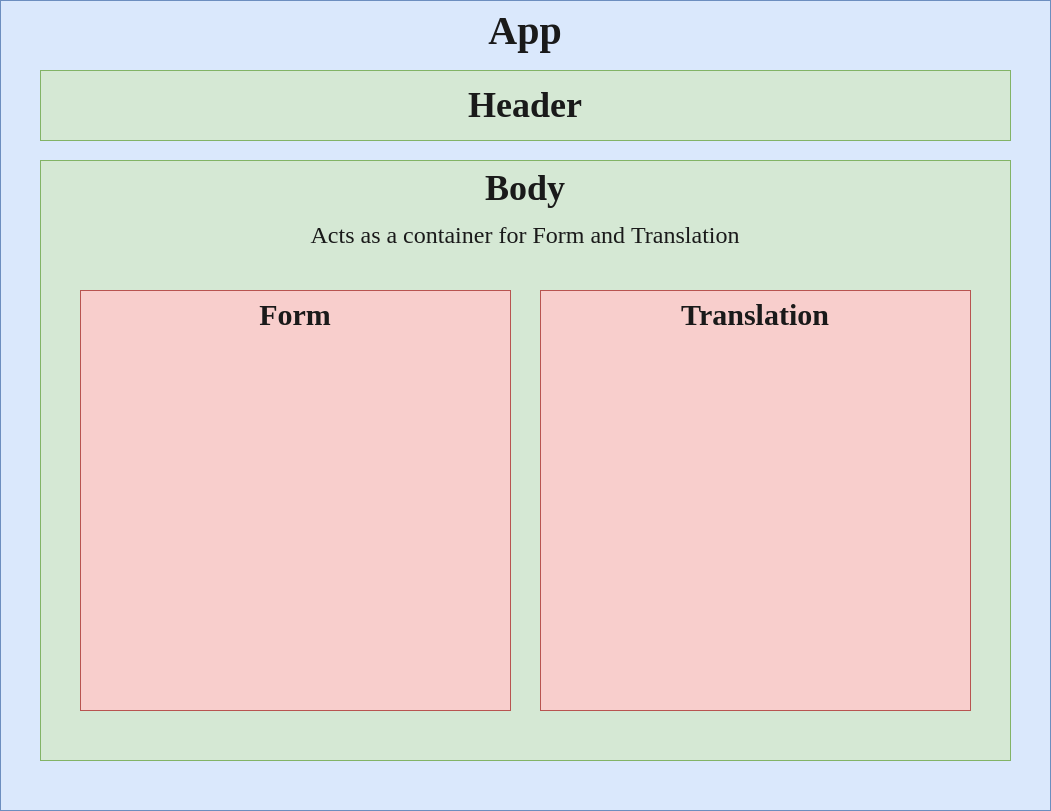

The diagram above was exported from draw.io. Its source (the exported page's mxGraphModel, read from the mxfile embedded in the PNG):
<mxGraphModel dx="1564" dy="832" grid="1" gridSize="10" guides="1" tooltips="1" connect="1" arrows="1" fold="1" page="1" pageScale="1" pageWidth="1100" pageHeight="850" math="0" shadow="0" extFonts="roboto^https://fonts.googleapis.com/css?family=roboto|roboto mono^https://fonts.googleapis.com/css?family=roboto+mono">
  <root>
    <mxCell id="0" />
    <mxCell id="1" value="App" parent="0" />
    <mxCell id="3NkhJZm8hNmiKlkXIxeY-1" value="&lt;font style=&quot;font-size: 40px&quot;&gt;App&lt;/font&gt;" style="rounded=0;whiteSpace=wrap;html=1;verticalAlign=top;fontFamily=roboto;FType=g;fontStyle=1;fillColor=#dae8fc;strokeColor=#6c8ebf;fontColor=#1A1A1A;" vertex="1" parent="1">
      <mxGeometry x="30" y="20" width="1050" height="810" as="geometry" />
    </mxCell>
    <mxCell id="3NkhJZm8hNmiKlkXIxeY-2" value="Header" parent="0" />
    <mxCell id="3NkhJZm8hNmiKlkXIxeY-3" value="Header" style="rounded=0;whiteSpace=wrap;html=1;fontFamily=roboto;fontSize=36;fontStyle=1;fillColor=#d5e8d4;strokeColor=#82b366;fontColor=#1A1A1A;" vertex="1" parent="3NkhJZm8hNmiKlkXIxeY-2">
      <mxGeometry x="70" y="90" width="970" height="70" as="geometry" />
    </mxCell>
    <mxCell id="3NkhJZm8hNmiKlkXIxeY-4" value="Body" parent="0" />
    <mxCell id="3NkhJZm8hNmiKlkXIxeY-5" value="Body&lt;br&gt;&lt;font style=&quot;line-height: 120% ; font-size: 24px ; font-weight: normal&quot;&gt;Acts as a container for Form and Translation&lt;/font&gt;" style="rounded=0;whiteSpace=wrap;html=1;fontFamily=roboto;fontSize=36;fontStyle=1;verticalAlign=top;horizontal=1;fillColor=#d5e8d4;strokeColor=#82b366;fontColor=#1A1A1A;" vertex="1" parent="3NkhJZm8hNmiKlkXIxeY-4">
      <mxGeometry x="70" y="180" width="970" height="600" as="geometry" />
    </mxCell>
    <mxCell id="3NkhJZm8hNmiKlkXIxeY-6" value="Form" parent="0" />
    <mxCell id="3NkhJZm8hNmiKlkXIxeY-7" value="Form" style="rounded=0;whiteSpace=wrap;html=1;fontFamily=roboto;fontSize=30;fontStyle=1;verticalAlign=top;horizontal=1;fillColor=#f8cecc;strokeColor=#b85450;fontColor=#1A1A1A;" vertex="1" parent="3NkhJZm8hNmiKlkXIxeY-6">
      <mxGeometry x="110" y="310" width="430" height="420" as="geometry" />
    </mxCell>
    <mxCell id="3NkhJZm8hNmiKlkXIxeY-8" value="Translation" parent="0" />
    <mxCell id="3NkhJZm8hNmiKlkXIxeY-9" value="Translation" style="rounded=0;whiteSpace=wrap;html=1;fontFamily=roboto;fontSize=30;fontStyle=1;verticalAlign=top;horizontal=1;fillColor=#f8cecc;strokeColor=#b85450;fontColor=#1A1A1A;" vertex="1" parent="3NkhJZm8hNmiKlkXIxeY-8">
      <mxGeometry x="570" y="310" width="430" height="420" as="geometry" />
    </mxCell>
  </root>
</mxGraphModel>